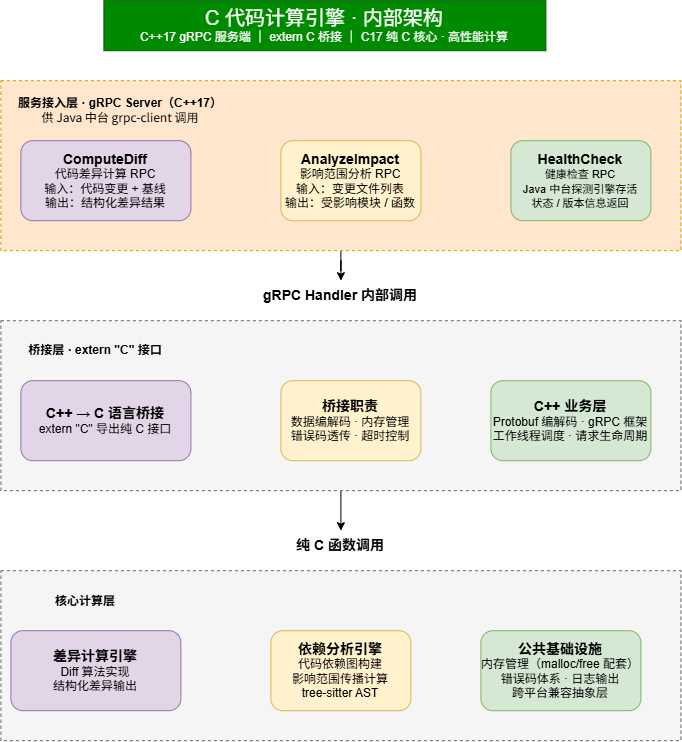

The diagram above was exported from draw.io. Its source (the exported page's mxGraphModel, read from the mxfile embedded in the PNG):
<mxGraphModel dx="1288" dy="783" grid="1" gridSize="10" guides="1" tooltips="1" connect="1" arrows="1" fold="1" page="1" pageScale="1" pageWidth="827" pageHeight="1169" math="0" shadow="0">
  <root>
    <mxCell id="0" />
    <mxCell id="1" parent="0" />
    <mxCell id="ayFajorVEJrCP4YchhFv-1" parent="1" style="text;html=1;whiteSpace=wrap;strokeColor=#005700;fillColor=#008a00;align=center;verticalAlign=middle;rounded=0;fontColor=#ffffff;" value="&lt;font style=&quot;&quot;&gt;&lt;span style=&quot;font-size: 20px;&quot;&gt;C 代码计算引擎 · 内部架构&lt;/span&gt;&lt;br&gt;&lt;font&gt;C++17 gRPC 服务端 ｜ extern C 桥接 ｜ C17 纯 C 核心 · 高性能计算&lt;/font&gt;&lt;/font&gt;" vertex="1">
      <mxGeometry height="50" width="442" x="193" y="30" as="geometry" />
    </mxCell>
    <mxCell id="ayFajorVEJrCP4YchhFv-14" edge="1" parent="1" source="ayFajorVEJrCP4YchhFv-2" style="edgeStyle=orthogonalEdgeStyle;rounded=0;orthogonalLoop=1;jettySize=auto;html=1;" target="ayFajorVEJrCP4YchhFv-12" value="">
      <mxGeometry relative="1" as="geometry" />
    </mxCell>
    <mxCell id="ayFajorVEJrCP4YchhFv-2" parent="1" style="shape=partialRectangle;html=1;top=1;align=left;dashed=1;fillColor=#ffe6cc;strokeColor=#d79b00;" value="" vertex="1">
      <mxGeometry height="170" width="680" x="90" y="110" as="geometry" />
    </mxCell>
    <mxCell id="ayFajorVEJrCP4YchhFv-3" parent="1" style="text;html=1;whiteSpace=wrap;strokeColor=none;fillColor=none;align=center;verticalAlign=middle;rounded=0;" value="&lt;b&gt;服务接入层 · gRPC Server（C++17）&lt;br&gt;&lt;/b&gt;&lt;span style=&quot;font-family: &amp;quot;Noto Sans SC&amp;quot;, sans-serif; text-align: start; white-space: nowrap;&quot;&gt;供 Java 中台 grpc-client 调用&lt;/span&gt;&lt;b&gt;&lt;/b&gt;" vertex="1">
      <mxGeometry height="40" width="220" x="100" y="120" as="geometry" />
    </mxCell>
    <mxCell id="ayFajorVEJrCP4YchhFv-4" parent="1" style="rounded=1;whiteSpace=wrap;html=1;fillColor=#e1d5e7;strokeColor=#9673a6;" value="&lt;div&gt;&lt;b&gt;&lt;font style=&quot;font-size: 14px;&quot;&gt;ComputeDiff&lt;/font&gt;&lt;/b&gt;&lt;/div&gt;&lt;div&gt;代码差异计算 RPC&lt;/div&gt;&lt;div&gt;输入：代码变更 + 基线&lt;/div&gt;&lt;div&gt;输出：结构化差异结果&lt;/div&gt;" vertex="1">
      <mxGeometry height="80" width="170" x="110" y="170" as="geometry" />
    </mxCell>
    <mxCell id="ayFajorVEJrCP4YchhFv-5" parent="1" style="rounded=1;whiteSpace=wrap;html=1;fillColor=#fff2cc;strokeColor=#d6b656;" value="&lt;span style=&quot;font-size: 14px;&quot;&gt;&lt;b&gt;AnalyzeImpact&lt;/b&gt;&lt;/span&gt;&lt;br&gt;&lt;div style=&quot;&quot;&gt;&lt;font style=&quot;&quot;&gt;影响范围分析 RPC&lt;/font&gt;&lt;/div&gt;&lt;div style=&quot;&quot;&gt;&lt;font&gt;输入：变更文件列表&lt;/font&gt;&lt;/div&gt;&lt;div style=&quot;&quot;&gt;&lt;font style=&quot;&quot;&gt;输出：受影响模块 / 函数&lt;/font&gt;&lt;/div&gt;" vertex="1">
      <mxGeometry height="80" width="140" x="370" y="170" as="geometry" />
    </mxCell>
    <mxCell id="ayFajorVEJrCP4YchhFv-6" parent="1" style="rounded=1;whiteSpace=wrap;html=1;fillColor=#d5e8d4;strokeColor=#82b366;" value="&lt;div&gt;&lt;span style=&quot;font-size: 14px;&quot;&gt;&lt;b&gt;HealthCheck&lt;/b&gt;&lt;/span&gt;&lt;/div&gt;&lt;div&gt;&lt;font style=&quot;font-size: 11px;&quot;&gt;健康检查 RPC&lt;/font&gt;&lt;/div&gt;&lt;div&gt;&lt;font style=&quot;font-size: 11px;&quot;&gt;Java 中台探测引擎存活&lt;/font&gt;&lt;/div&gt;&lt;div&gt;&lt;font style=&quot;font-size: 11px;&quot;&gt;状态 / 版本信息返回&lt;/font&gt;&lt;/div&gt;" vertex="1">
      <mxGeometry height="80" width="140" x="600" y="170" as="geometry" />
    </mxCell>
    <mxCell id="ayFajorVEJrCP4YchhFv-16" edge="1" parent="1" source="ayFajorVEJrCP4YchhFv-7" style="edgeStyle=orthogonalEdgeStyle;rounded=0;orthogonalLoop=1;jettySize=auto;html=1;entryX=0.5;entryY=0;entryDx=0;entryDy=0;" target="ayFajorVEJrCP4YchhFv-15">
      <mxGeometry relative="1" as="geometry" />
    </mxCell>
    <mxCell id="ayFajorVEJrCP4YchhFv-7" parent="1" style="shape=partialRectangle;html=1;top=1;align=left;dashed=1;fillColor=#f5f5f5;strokeColor=#666666;fontColor=#333333;" value="" vertex="1">
      <mxGeometry height="170" width="680" x="90" y="350" as="geometry" />
    </mxCell>
    <mxCell id="ayFajorVEJrCP4YchhFv-8" parent="1" style="text;html=1;whiteSpace=wrap;strokeColor=none;fillColor=none;align=center;verticalAlign=middle;rounded=0;" value="&lt;b&gt;桥接层 · extern &quot;C&quot; 接口&lt;/b&gt;" vertex="1">
      <mxGeometry height="40" width="170" x="100" y="360" as="geometry" />
    </mxCell>
    <mxCell id="ayFajorVEJrCP4YchhFv-9" parent="1" style="rounded=1;whiteSpace=wrap;html=1;fillColor=#e1d5e7;strokeColor=#9673a6;" value="&lt;div&gt;&lt;span style=&quot;font-size: 14px;&quot;&gt;&lt;b&gt;C++ → C 语言桥接&lt;/b&gt;&lt;/span&gt;&lt;/div&gt;&lt;div&gt;&lt;font&gt;extern &quot;C&quot; 导出纯 C 接口&lt;/font&gt;&lt;/div&gt;" vertex="1">
      <mxGeometry height="80" width="170" x="110" y="410" as="geometry" />
    </mxCell>
    <mxCell id="ayFajorVEJrCP4YchhFv-10" parent="1" style="rounded=1;whiteSpace=wrap;html=1;fillColor=#fff2cc;strokeColor=#d6b656;" value="&lt;div&gt;&lt;span style=&quot;font-size: 14px;&quot;&gt;&lt;b&gt;桥接职责&lt;/b&gt;&lt;/span&gt;&lt;/div&gt;&lt;div&gt;&lt;font style=&quot;&quot;&gt;数据编解码 · 内存管理&lt;/font&gt;&lt;/div&gt;&lt;div&gt;&lt;font style=&quot;&quot;&gt;错误码透传 · 超时控制&lt;/font&gt;&lt;/div&gt;" vertex="1">
      <mxGeometry height="80" width="140" x="370" y="410" as="geometry" />
    </mxCell>
    <mxCell id="ayFajorVEJrCP4YchhFv-11" parent="1" style="rounded=1;whiteSpace=wrap;html=1;fillColor=#d5e8d4;strokeColor=#82b366;" value="&lt;div&gt;&lt;span style=&quot;font-size: 14px;&quot;&gt;&lt;b&gt;C++ 业务层&lt;/b&gt;&lt;/span&gt;&lt;/div&gt;&lt;div&gt;&lt;font&gt;Protobuf 编解码 · gRPC 框架&lt;/font&gt;&lt;/div&gt;&lt;div&gt;&lt;font&gt;工作线程调度 · 请求生命周期&lt;/font&gt;&lt;/div&gt;" vertex="1">
      <mxGeometry height="80" width="160" x="580" y="410" as="geometry" />
    </mxCell>
    <mxCell id="ayFajorVEJrCP4YchhFv-12" parent="1" style="text;html=1;whiteSpace=wrap;strokeColor=none;fillColor=none;align=center;verticalAlign=middle;rounded=0;" value="&lt;b&gt;&lt;font style=&quot;font-size: 14px;&quot;&gt;gRPC Handler 内部调用&lt;/font&gt;&lt;/b&gt;" vertex="1">
      <mxGeometry height="30" width="170" x="345" y="310" as="geometry" />
    </mxCell>
    <mxCell id="ayFajorVEJrCP4YchhFv-15" parent="1" style="text;html=1;whiteSpace=wrap;strokeColor=none;fillColor=none;align=center;verticalAlign=middle;rounded=0;" value="&lt;span style=&quot;font-size: 14px;&quot;&gt;&lt;b&gt;纯 C 函数调用&lt;/b&gt;&lt;/span&gt;" vertex="1">
      <mxGeometry height="30" width="170" x="345" y="560" as="geometry" />
    </mxCell>
    <mxCell id="ayFajorVEJrCP4YchhFv-17" parent="1" style="shape=partialRectangle;html=1;top=1;align=left;dashed=1;fillColor=#f5f5f5;strokeColor=#666666;fontColor=#333333;" value="" vertex="1">
      <mxGeometry height="170" width="680" x="90" y="600" as="geometry" />
    </mxCell>
    <mxCell id="ayFajorVEJrCP4YchhFv-18" parent="1" style="text;html=1;whiteSpace=wrap;strokeColor=none;fillColor=none;align=center;verticalAlign=middle;rounded=0;" value="&lt;span style=&quot;font-family: &amp;quot;Noto Sans SC&amp;quot;, sans-serif; text-align: start; white-space: nowrap;&quot;&gt;&lt;b style=&quot;&quot;&gt;&lt;font&gt;核心计算层&lt;/font&gt;&lt;/b&gt;&lt;/span&gt;" vertex="1">
      <mxGeometry height="40" width="130" x="110" y="610" as="geometry" />
    </mxCell>
    <mxCell id="ayFajorVEJrCP4YchhFv-19" parent="1" style="rounded=1;whiteSpace=wrap;html=1;fillColor=#e1d5e7;strokeColor=#9673a6;" value="&lt;div&gt;&lt;span style=&quot;font-size: 14px;&quot;&gt;&lt;b&gt;差异计算引擎&lt;/b&gt;&lt;/span&gt;&lt;/div&gt;&lt;div&gt;&lt;font style=&quot;&quot;&gt;Diff 算法实现&lt;/font&gt;&lt;/div&gt;&lt;div&gt;&lt;font style=&quot;&quot;&gt;结构化差异输出&lt;/font&gt;&lt;/div&gt;" vertex="1">
      <mxGeometry height="80" width="170" x="100" y="660" as="geometry" />
    </mxCell>
    <mxCell id="ayFajorVEJrCP4YchhFv-20" parent="1" style="rounded=1;whiteSpace=wrap;html=1;fillColor=#fff2cc;strokeColor=#d6b656;" value="&lt;div&gt;&lt;span style=&quot;font-size: 14px;&quot;&gt;&lt;b&gt;依赖分析引擎&lt;/b&gt;&lt;/span&gt;&lt;/div&gt;&lt;div&gt;&lt;font&gt;代码依赖图构建&lt;/font&gt;&lt;/div&gt;&lt;div&gt;&lt;font&gt;影响范围传播计算&lt;/font&gt;&lt;/div&gt;&lt;div&gt;&lt;font&gt;tree-sitter AST&lt;/font&gt;&lt;/div&gt;" vertex="1">
      <mxGeometry height="80" width="140" x="360" y="660" as="geometry" />
    </mxCell>
    <mxCell id="ayFajorVEJrCP4YchhFv-21" parent="1" style="rounded=1;whiteSpace=wrap;html=1;fillColor=#d5e8d4;strokeColor=#82b366;" value="&lt;div&gt;&lt;span style=&quot;font-size: 14px;&quot;&gt;&lt;b&gt;公共基础设施&lt;/b&gt;&lt;/span&gt;&lt;/div&gt;&lt;div&gt;&lt;font&gt;内存管理（malloc/free 配套）&lt;/font&gt;&lt;/div&gt;&lt;div&gt;&lt;font&gt;错误码体系 · 日志输出&lt;/font&gt;&lt;/div&gt;&lt;div&gt;&lt;font&gt;跨平台兼容抽象层&lt;/font&gt;&lt;/div&gt;" vertex="1">
      <mxGeometry height="80" width="160" x="570" y="660" as="geometry" />
    </mxCell>
  </root>
</mxGraphModel>